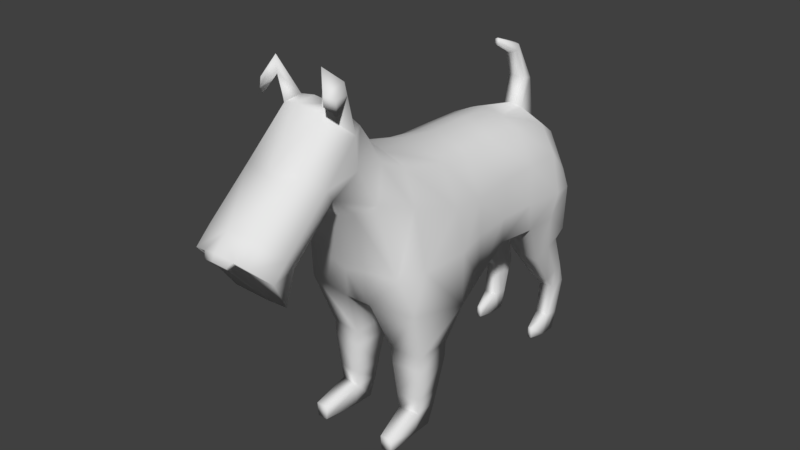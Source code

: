 # Source: Fluffy.blend  (saved by Blender 2.78.0; exported with 4.5.12 LTS)
import bpy
from mathutils import Matrix  # noqa: F401  (used for matrix-valued properties, if any)

bpy.ops.wm.read_factory_settings(use_empty=True)
scene = bpy.context.scene
scene.name = 'Scene'

# ---- collections
col_collection_1 = bpy.data.collections.new('Collection 1'); scene.collection.children.link(col_collection_1)

# ---- materials (node trees are filled in below, after node groups)
mat_material = bpy.data.materials.new('Material')
mat_material.alpha_threshold = 0.0
mat_material.use_transparent_shadow = False
mat_material.roughness = 0.5
mat_material.line_color = (0.0, 0.0, 0.0, 1.0)

# ---- material node trees

# ---- world
world_world = bpy.data.worlds.new('World'); scene.world = world_world
world_world.color = (0.05088, 0.05088, 0.05088)
world_world.use_sun_shadow = False
world_world.sun_shadow_jitter_overblur = 0.0
world_world.cycles.sampling_method = 'MANUAL'

# ---- meshes
me_cube = bpy.data.meshes.new('Cube')
me_cube.from_pydata([(0.08463, -0.03421, 0.208), (0.09605, -0.08742, 0.1931), (0.05639, -0.03421, 0.3884), (0.05639, -0.08742, 0.3957), (-2.43e-16, -0.08926, 0.4166), (-2.43e-16, -0.03517, 0.409), (-2.43e-16, -0.09139, 0.182), (-2.43e-16, -0.03402, 0.1907), (0.07789, 0.02916, 0.2369), (0.05639, 0.02916, 0.3873), (0.08594, 0.08863, 0.2352), (0.05639, 0.08863, 0.3856), (0.08594, 0.1453, 0.2352), (0.05651, 0.1501, 0.3766), (0.08594, 0.1809, 0.2024), (0.05679, 0.1759, 0.3563), (0.05499, 0.1973, 0.2108), (0.0479, 0.1906, 0.327), (0.09017, -0.1844, 0.2163), (0.05639, -0.1631, 0.4146), (0.07537, -0.2015, 0.2746), (0.05192, -0.2018, 0.4322), (0.02702, -0.03603, 0.1975), (0.01687, -0.0912, 0.1868), (0.02702, -0.03603, 0.4021), (0.02702, -0.09112, 0.4098), (0.02702, 0.02958, 0.2274), (0.02702, 0.02958, 0.4009), (0.02774, 0.11, 0.2001), (0.02702, 0.09116, 0.3992), (0.02213, 0.1575, 0.2014), (0.015, 0.1573, 0.3895), (0.01382, 0.1865, 0.1959), (0.0181, 0.1815, 0.3706), (0.02702, 0.204, 0.2181), (0.02702, 0.1974, 0.3379), (0.02018, -0.1917, 0.2119), (0.02702, -0.1695, 0.4297), (0.02702, -0.2092, 0.2734), (0.03092, -0.1961, 0.4512), (-2.43e-16, 0.03135, 0.2206), (-2.43e-16, 0.02974, 0.4079), (-2.43e-16, 0.09145, 0.2256), (-2.43e-16, 0.09126, 0.4062), (-2.43e-16, 0.1473, 0.226), (-2.43e-16, 0.1524, 0.3955), (-2.43e-16, 0.1862, 0.201), (-2.43e-16, 0.1854, 0.3697), (-2.43e-16, 0.2102, 0.2149), (-2.43e-16, 0.2041, 0.3398), (0.0, -0.1952, 0.2149), (-2.43e-16, -0.167, 0.4362), (-2.43e-16, -0.2159, 0.2714), (-2.43e-16, -0.1979, 0.4577), (0.08245, -0.03432, 0.3293), (0.08246, -0.08712, 0.3359), (-2.43e-16, -0.2407, 0.358), (-2.43e-16, 0.22, 0.2827), (0.08242, 0.02898, 0.3365), (0.08241, 0.08862, 0.3368), (0.08238, 0.1464, 0.3368), (0.08406, 0.1737, 0.3036), (0.05298, 0.2043, 0.2731), (0.07399, -0.1647, 0.3624), (0.06241, -0.2239, 0.3851), (0.0357, -0.2371, 0.3699), (0.03167, 0.2132, 0.2823), (0.07327, 0.1321, 0.1621), (0.07327, 0.1643, 0.1719), (0.07327, 0.1844, 0.1781), (0.05492, 0.1999, 0.1828), (0.03332, 0.1336, 0.1626), (0.03052, 0.1663, 0.1725), (0.03052, 0.1876, 0.179), (0.03834, 0.2037, 0.184), (0.0666, 0.1779, 0.1049), (0.0666, 0.1999, 0.1139), (0.0666, 0.2136, 0.1196), (0.05364, 0.2242, 0.1239), (0.03641, 0.1789, 0.1053), (0.03641, 0.2012, 0.1145), (0.03641, 0.2158, 0.1205), (0.04194, 0.2268, 0.125), (0.06303, 0.2, 0.0811), (0.06303, 0.2185, 0.08147), (0.06303, 0.23, 0.08169), (0.05296, 0.2389, 0.08187), (0.03958, 0.2009, 0.08112), (0.03958, 0.2196, 0.08149), (0.03958, 0.2319, 0.08173), (0.04387, 0.2411, 0.08191), (0.06131, 0.1935, 0.03075), (0.06131, 0.2092, 0.02804), (0.06131, 0.219, 0.02634), (0.05263, 0.2265, 0.02504), (0.04109, 0.1942, 0.03062), (0.04109, 0.2101, 0.02787), (0.04109, 0.2205, 0.02607), (0.04479, 0.2284, 0.02472), (0.06131, 0.1849, -0.001332), (0.06131, 0.2007, -0.001583), (0.06131, 0.2107, -0.001741), (0.05263, 0.2184, -0.001862), (0.04109, 0.1856, -0.001344), (0.04109, 0.2017, -0.001599), (0.04109, 0.2123, -0.001766), (0.04479, 0.2202, -0.001892), (0.05387, 0.1618, 0.01642), (0.04707, 0.1621, 0.01644), (0.05387, 0.1618, -0.0006776), (0.04707, 0.162, -0.0006176), (0.07886, -0.1554, 0.1335), (0.07886, -0.1007, 0.1335), (0.02896, -0.1034, 0.1335), (0.03135, -0.1607, 0.1335), (0.07809, -0.1546, 0.1092), (0.07809, -0.1016, 0.1092), (0.02977, -0.1043, 0.1092), (0.03209, -0.1597, 0.1092), (0.07297, -0.1517, 0.05869), (0.07297, -0.1103, 0.05869), (0.03515, -0.1124, 0.05869), (0.03696, -0.1557, 0.05869), (0.07039, -0.15, 0.03429), (0.07039, -0.1144, 0.03429), (0.03785, -0.1161, 0.03429), (0.03941, -0.1535, 0.03429), (0.06732, -0.152, 0.0011), (0.06732, -0.1233, 0.0011), (0.04106, -0.1247, 0.0011), (0.04232, -0.1548, 0.0011), (0.07016, -0.2078, 0.0207), (0.05044, -0.2078, 0.0207), (0.06821, -0.2078, -0.0004206), (0.05229, -0.2078, -0.0004206), (-2.43e-16, -0.2712, 0.3969), (-2.43e-16, -0.4315, 0.3847), (-2.43e-16, -0.3555, 0.2884), (0.04321, -0.3656, 0.299), (0.05785, -0.3972, 0.3483), (0.04321, -0.4214, 0.374), (-2.43e-16, -0.4088, 0.4061), (-2.43e-16, -0.3401, 0.3334), (0.04321, -0.3502, 0.3441), (0.05785, -0.3745, 0.3698), (0.04321, -0.3988, 0.3954), (-2.43e-16, -0.3399, 0.4489), (0.04321, -0.2813, 0.4076), (0.05785, -0.3056, 0.4333), (0.04245, -0.3323, 0.4535), (-2.43e-16, -0.2886, 0.5223), (0.05642, -0.2505, 0.4392), (0.05785, -0.2543, 0.486), (0.03025, -0.2816, 0.5149), (-2.43e-16, -0.2617, 0.5253), (-2.43e-16, -0.2115, 0.4836), (0.03747, -0.2244, 0.4846), (0.03447, -0.2399, 0.5011), (0.02623, -0.2574, 0.5196), (-2.43e-16, -0.4122, 0.3642), (0.02337, -0.4258, 0.3786), (0.01496, -0.4139, 0.366), (-2.43e-16, -0.4214, 0.3602), (-2.43e-16, -0.4355, 0.3751), (0.01791, -0.4313, 0.3707), (0.01178, -0.4226, 0.3615), (-2.43e-16, -0.2351, 0.5065), (0.03575, -0.2857, 0.5501), (0.05661, -0.2663, 0.539), (0.03614, -0.2862, 0.5741), (0.05484, -0.2687, 0.5556), (0.0509, -0.3002, 0.5333), (0.0596, -0.2878, 0.5202), (0.0496, -0.2995, 0.5466), (0.05784, -0.2871, 0.5388), (-2.43e-16, 0.1564, 0.4356), (-2.43e-16, 0.1829, 0.4286), (0.01413, 0.1642, 0.4335), (0.01413, 0.1777, 0.43), (-2.43e-16, 0.1412, 0.474), (-2.43e-16, 0.1546, 0.4871), (0.008728, 0.1452, 0.4783), (0.008728, 0.1514, 0.4864), (-2.43e-16, 0.1093, 0.493), (-2.43e-16, 0.1101, 0.504), (0.003903, 0.1097, 0.496), (0.003669, 0.1101, 0.502), (0.07967, 0.02909, 0.2759), (0.09199, 0.1756, 0.277), (0.09478, 0.1458, 0.2769), (0.09252, -0.1637, 0.2755), (0.09646, -0.08724, 0.2761), (0.08453, 0.08863, 0.2767), (0.08471, -0.03427, 0.2758)], [], [(54, 2, 3, 55), (54, 193, 187, 58), (55, 3, 19, 63), (34, 32, 46, 48), (66, 34, 48, 57), (24, 2, 9, 27), (29, 11, 13, 31), (27, 9, 11, 29), (58, 187, 192, 59), (59, 192, 189, 60), (33, 15, 17, 35), (31, 13, 15, 33), (60, 189, 188, 61), (61, 188, 62), (1, 18, 111, 112), (36, 18, 20, 38), (63, 19, 21, 64), (19, 37, 39, 21), (26, 22, 7, 40), (56, 65, 147, 135), (3, 25, 37, 19), (32, 34, 74, 73), (62, 16, 34, 66), (12, 10, 67, 68), (24, 27, 41, 5), (14, 12, 68, 69), (0, 22, 26, 8), (8, 26, 28, 10), (0, 1, 23, 22), (2, 24, 25, 3), (33, 47, 176, 178), (39, 37, 51, 53), (28, 26, 40, 42), (32, 30, 44, 46), (36, 38, 52, 50), (22, 23, 6, 7), (33, 35, 49, 47), (65, 64, 147), (25, 24, 5, 4), (30, 28, 42, 44), (23, 36, 50, 6), (27, 29, 43, 41), (37, 25, 4, 51), (29, 31, 45, 43), (38, 65, 56, 52), (17, 62, 66, 35), (20, 64, 65, 38), (18, 190, 20), (15, 61, 62, 17), (13, 60, 61, 15), (11, 59, 60, 13), (9, 58, 59, 11), (35, 66, 57, 49), (1, 191, 190, 18), (2, 54, 58, 9), (0, 193, 191, 1), (74, 70, 78, 82), (72, 73, 81, 80), (69, 68, 76, 77), (34, 16, 70, 74), (28, 30, 72, 71), (10, 28, 71, 67), (30, 32, 73, 72), (16, 14, 69, 70), (77, 76, 84, 85), (75, 79, 87, 83), (81, 82, 90, 89), (70, 69, 77, 78), (68, 67, 75, 76), (71, 72, 80, 79), (73, 74, 82, 81), (67, 71, 79, 75), (87, 88, 96, 95), (84, 83, 91, 92), (86, 85, 93, 94), (80, 81, 89, 88), (82, 78, 86, 90), (78, 77, 85, 86), (76, 75, 83, 84), (79, 80, 88, 87), (94, 93, 101, 102), (98, 94, 102, 106), (96, 97, 105, 104), (89, 90, 98, 97), (83, 87, 95, 91), (85, 84, 92, 93), (88, 89, 97, 96), (90, 86, 94, 98), (101, 105, 106, 102), (100, 104, 105, 101), (99, 103, 104, 100), (92, 91, 99, 100), (95, 96, 104, 103), (97, 98, 106, 105), (103, 99, 109, 110), (93, 92, 100, 101), (107, 108, 110, 109), (95, 103, 110, 108), (99, 91, 107, 109), (91, 95, 108, 107), (113, 112, 116, 117), (18, 36, 114, 111), (23, 1, 112, 113), (36, 23, 113, 114), (115, 118, 122, 119), (111, 114, 118, 115), (112, 111, 115, 116), (114, 113, 117, 118), (122, 121, 125, 126), (116, 115, 119, 120), (118, 117, 121, 122), (117, 116, 120, 121), (130, 127, 133, 134), (121, 120, 124, 125), (119, 122, 126, 123), (120, 119, 123, 124), (129, 128, 127, 130), (124, 123, 127, 128), (126, 125, 129, 130), (125, 124, 128, 129), (131, 132, 134, 133), (123, 126, 132, 131), (127, 123, 131, 133), (126, 130, 134, 132), (39, 53, 155, 156), (64, 21, 151, 147), (21, 39, 156, 151), (140, 139, 144, 145), (138, 137, 142, 143), (136, 160, 140, 145, 141), (139, 138, 143, 144), (145, 144, 148, 149), (143, 142, 135, 147), (141, 145, 149, 146), (144, 143, 147, 148), (149, 148, 152, 153), (146, 149, 153, 150), (148, 147, 151, 152), (152, 157, 170, 168), (150, 153, 158, 154), (152, 151, 156, 157), (156, 155, 166, 157), (138, 139, 140, 160, 161, 159, 137), (162, 165, 164, 163), (160, 136, 163, 164), (161, 160, 164, 165), (159, 161, 165, 162), (157, 166, 154, 158), (169, 167, 171, 173), (157, 158, 169, 170), (153, 152, 168, 167), (158, 153, 167, 169), (171, 172, 174, 173), (170, 169, 173, 174), (168, 170, 174, 172), (167, 168, 172, 171), (178, 176, 180, 182), (31, 33, 178, 177), (45, 31, 177, 175), (182, 180, 184, 186), (175, 177, 181, 179), (177, 178, 182, 181), (185, 186, 184, 183), (179, 181, 185, 183), (181, 182, 186, 185), (20, 190, 63, 64), (191, 193, 54, 55), (187, 193, 0, 8), (192, 187, 8, 10), (188, 189, 12, 14), (190, 191, 55, 63), (189, 192, 10, 12), (62, 188, 14, 16)])
me_cube.polygons.foreach_set('use_smooth', [True] * 173)
_uv = me_cube.uv_layers.new(name='UVMap')
_uv.uv.foreach_set('vector', [0.4363, 0.3482, 0.4218, 0.4601, 0.3266, 0.4562, 0.3499, 0.3479, 0.4363, 0.3482, 0.4405, 0.2613, 0.5551, 0.2598, 0.5414, 0.371, 0.3499, 0.3479, 0.3266, 0.4562, 0.1851, 0.4528, 0.2115, 0.36, 0.9313, 0.09345, 0.8774, 0.0766, 0.8779, 0.04995, 0.9276, 0.04308, 0.8915, 0.3739, 0.9448, 0.2743, 0.992, 0.2914, 0.9405, 0.4035, 0.4137, 0.5171, 0.4218, 0.4601, 0.5319, 0.4686, 0.5289, 0.5246, 0.6343, 0.5277, 0.631, 0.4736, 0.7283, 0.4682, 0.7512, 0.5375, 0.5289, 0.5246, 0.5319, 0.4686, 0.631, 0.4736, 0.6343, 0.5277, 0.5414, 0.371, 0.5551, 0.2598, 0.6598, 0.2839, 0.6398, 0.383, 0.6398, 0.383, 0.6598, 0.2839, 0.7534, 0.302, 0.7305, 0.3959, 0.8004, 0.5102, 0.7731, 0.4461, 0.8183, 0.4195, 0.8381, 0.4553, 0.7512, 0.5375, 0.7283, 0.4682, 0.7731, 0.4461, 0.8004, 0.5102, 0.7305, 0.3959, 0.7534, 0.302, 0.8007, 0.3165, 0.7833, 0.3577, 0.7833, 0.3577, 0.8007, 0.3165, 0.865, 0.3424, 0.9205, 0.9846, 0.8368, 0.9902, 0.8643, 0.9016, 0.9247, 0.9175, 0.2303, 0.08762, 0.2762, 0.169, 0.2023, 0.2163, 0.1463, 0.1684, 0.2115, 0.36, 0.1851, 0.4528, 0.1073, 0.4612, 0.09753, 0.3639, 0.1851, 0.4528, 0.1643, 0.5114, 0.1004, 0.5133, 0.1073, 0.4612, 0.5807, 0.08929, 0.4514, 0.06404, 0.4559, 0.01436, 0.5862, 0.03744, 0.3784, 0.6493, 0.3874, 0.7055, 0.2971, 0.7564, 0.3084, 0.6748, 0.3266, 0.4562, 0.3136, 0.5135, 0.1643, 0.5114, 0.1851, 0.4528, 0.4878, 0.6467, 0.4795, 0.6086, 0.5215, 0.6246, 0.5185, 0.6488, 0.865, 0.3424, 0.9022, 0.2404, 0.9448, 0.2743, 0.8915, 0.3739, 0.5006, 0.8616, 0.442, 0.8232, 0.5391, 0.7732, 0.5691, 0.8062, 0.4137, 0.5171, 0.5289, 0.5246, 0.5269, 0.5733, 0.4119, 0.567, 0.5603, 0.8554, 0.5006, 0.8616, 0.5691, 0.8062, 0.5883, 0.8295, 0.4457, 0.1511, 0.4514, 0.06404, 0.5807, 0.08929, 0.5639, 0.1883, 0.5639, 0.1883, 0.5807, 0.08929, 0.738, 0.104, 0.6737, 0.2153, 0.4457, 0.1511, 0.3671, 0.1422, 0.3549, 0.04446, 0.4514, 0.06404, 0.4218, 0.4601, 0.4137, 0.5171, 0.3136, 0.5135, 0.3266, 0.4562, 0.7435, 0.156, 0.7393, 0.1299, 0.8227, 0.1211, 0.8261, 0.1422, 0.1004, 0.5133, 0.1643, 0.5114, 0.1664, 0.5629, 0.09787, 0.5713, 0.738, 0.104, 0.5807, 0.08929, 0.5862, 0.03744, 0.6968, 0.04022, 0.8774, 0.0766, 0.8226, 0.08516, 0.7971, 0.02792, 0.8779, 0.04995, 0.2303, 0.08762, 0.1463, 0.1684, 0.1111, 0.1373, 0.2078, 0.06125, 0.4514, 0.06404, 0.3549, 0.04446, 0.3509, 0.01436, 0.4559, 0.01436, 0.8004, 0.5102, 0.8381, 0.4553, 0.8747, 0.4879, 0.8269, 0.5316, 0.3874, 0.7055, 0.4093, 0.7478, 0.2971, 0.7564, 0.3136, 0.5135, 0.4137, 0.5171, 0.4119, 0.567, 0.3134, 0.5641, 0.8226, 0.08516, 0.738, 0.104, 0.6968, 0.04022, 0.7971, 0.02792, 0.3549, 0.04446, 0.2303, 0.08762, 0.2078, 0.06125, 0.3509, 0.01436, 0.5289, 0.5246, 0.6343, 0.5277, 0.6347, 0.5759, 0.5269, 0.5733, 0.1643, 0.5114, 0.3136, 0.5135, 0.3134, 0.5641, 0.1664, 0.5629, 0.6343, 0.5277, 0.7512, 0.5375, 0.7435, 0.5661, 0.6347, 0.5759, 0.1463, 0.1684, 0.06121, 0.3172, 0.01935, 0.2657, 0.1111, 0.1373, 0.8183, 0.4195, 0.865, 0.3424, 0.8915, 0.3739, 0.8381, 0.4553, 0.2023, 0.2163, 0.09753, 0.3639, 0.06121, 0.3172, 0.1463, 0.1684, 0.2762, 0.169, 0.25, 0.2464, 0.2023, 0.2163, 0.7731, 0.4461, 0.7833, 0.3577, 0.865, 0.3424, 0.8183, 0.4195, 0.7283, 0.4682, 0.7305, 0.3959, 0.7833, 0.3577, 0.7731, 0.4461, 0.631, 0.4736, 0.6398, 0.383, 0.7305, 0.3959, 0.7283, 0.4682, 0.5319, 0.4686, 0.5414, 0.371, 0.6398, 0.383, 0.631, 0.4736, 0.8381, 0.4553, 0.8915, 0.3739, 0.9405, 0.4035, 0.8747, 0.4879, 0.3671, 0.1422, 0.3571, 0.2617, 0.25, 0.2464, 0.2762, 0.169, 0.4218, 0.4601, 0.4363, 0.3482, 0.5414, 0.371, 0.5319, 0.4686, 0.4457, 0.1511, 0.4405, 0.2613, 0.3571, 0.2617, 0.3671, 0.1422, 0.632, 0.8682, 0.6148, 0.853, 0.6826, 0.7955, 0.6924, 0.8088, 0.5198, 0.6792, 0.5185, 0.6488, 0.6067, 0.6329, 0.6122, 0.6545, 0.5883, 0.8295, 0.5691, 0.8062, 0.6558, 0.7568, 0.668, 0.7751, 0.6191, 0.912, 0.5943, 0.8837, 0.6148, 0.853, 0.632, 0.8682, 0.4667, 0.7392, 0.4794, 0.6824, 0.5198, 0.6792, 0.5215, 0.7246, 0.442, 0.8232, 0.4667, 0.7392, 0.5215, 0.7246, 0.5391, 0.7732, 0.4794, 0.6824, 0.4878, 0.6467, 0.5185, 0.6488, 0.5198, 0.6792, 0.5943, 0.8837, 0.5603, 0.8554, 0.5883, 0.8295, 0.6148, 0.853, 0.668, 0.7751, 0.6558, 0.7568, 0.7129, 0.734, 0.7236, 0.7482, 0.6339, 0.7295, 0.6173, 0.688, 0.6718, 0.6634, 0.6909, 0.7071, 0.6067, 0.6329, 0.6025, 0.6155, 0.6602, 0.5958, 0.663, 0.6098, 0.6148, 0.853, 0.5883, 0.8295, 0.668, 0.7751, 0.6826, 0.7955, 0.5691, 0.8062, 0.5391, 0.7732, 0.6339, 0.7295, 0.6558, 0.7568, 0.5215, 0.7246, 0.5198, 0.6792, 0.6122, 0.6545, 0.6173, 0.688, 0.5185, 0.6488, 0.5215, 0.6246, 0.6025, 0.6155, 0.6067, 0.6329, 0.5391, 0.7732, 0.5215, 0.7246, 0.6173, 0.688, 0.6339, 0.7295, 0.6718, 0.6634, 0.6667, 0.6282, 0.75, 0.6074, 0.7612, 0.63, 0.7129, 0.734, 0.6909, 0.7071, 0.7749, 0.6621, 0.7846, 0.6857, 0.7351, 0.7635, 0.7236, 0.7482, 0.7911, 0.6992, 0.7994, 0.7137, 0.6122, 0.6545, 0.6067, 0.6329, 0.663, 0.6098, 0.6667, 0.6282, 0.6924, 0.8088, 0.6826, 0.7955, 0.7351, 0.7635, 0.7426, 0.7738, 0.6826, 0.7955, 0.668, 0.7751, 0.7236, 0.7482, 0.7351, 0.7635, 0.6558, 0.7568, 0.6339, 0.7295, 0.6909, 0.7071, 0.7129, 0.734, 0.6173, 0.688, 0.6122, 0.6545, 0.6667, 0.6282, 0.6718, 0.6634, 0.7994, 0.7137, 0.7911, 0.6992, 0.8261, 0.6805, 0.8312, 0.6945, 0.8055, 0.723, 0.7994, 0.7137, 0.8312, 0.6945, 0.8362, 0.7038, 0.75, 0.6074, 0.7442, 0.5933, 0.7792, 0.58, 0.7871, 0.5902, 0.663, 0.6098, 0.6602, 0.5958, 0.7402, 0.5821, 0.7442, 0.5933, 0.6909, 0.7071, 0.6718, 0.6634, 0.7612, 0.63, 0.7749, 0.6621, 0.7236, 0.7482, 0.7129, 0.734, 0.7846, 0.6857, 0.7911, 0.6992, 0.6667, 0.6282, 0.663, 0.6098, 0.7442, 0.5933, 0.75, 0.6074, 0.7426, 0.7738, 0.7351, 0.7635, 0.7994, 0.7137, 0.8055, 0.723, 0.7939, 0.5594, 0.7792, 0.58, 0.7731, 0.5709, 0.7801, 0.5638, 0.8045, 0.5659, 0.7904, 0.5868, 0.7792, 0.58, 0.7939, 0.5594, 0.8215, 0.5761, 0.8077, 0.5972, 0.7904, 0.5868, 0.8045, 0.5659, 0.7846, 0.6857, 0.7749, 0.6621, 0.8225, 0.6509, 0.8235, 0.6681, 0.7612, 0.63, 0.75, 0.6074, 0.7871, 0.5902, 0.7995, 0.6022, 0.7442, 0.5933, 0.7402, 0.5821, 0.7731, 0.5709, 0.7792, 0.58, 0.8077, 0.5972, 0.8215, 0.5761, 0.8413, 0.5989, 0.8367, 0.606, 0.7911, 0.6992, 0.7846, 0.6857, 0.8235, 0.6681, 0.8261, 0.6805, 0.8067, 0.632, 0.8038, 0.6275, 0.8166, 0.6202, 0.8197, 0.6267, 0.7612, 0.63, 0.7995, 0.6022, 0.8166, 0.6202, 0.8038, 0.6275, 0.8225, 0.6509, 0.7749, 0.6621, 0.8067, 0.632, 0.8197, 0.6267, 0.7749, 0.6621, 0.7612, 0.63, 0.8038, 0.6275, 0.8067, 0.632, 0.9795, 0.9204, 0.9247, 0.9175, 0.9289, 0.8912, 0.9802, 0.894, 0.8368, 0.9902, 0.7722, 0.9616, 0.8128, 0.8828, 0.8643, 0.9016, 0.991, 0.977, 0.9205, 0.9846, 0.9247, 0.9175, 0.9795, 0.9204, 0.7722, 0.9616, 0.7152, 0.8962, 0.7555, 0.8528, 0.8128, 0.8828, 0.8729, 0.8749, 0.8239, 0.8574, 0.8489, 0.8015, 0.8911, 0.8173, 0.8643, 0.9016, 0.8128, 0.8828, 0.8239, 0.8574, 0.8729, 0.8749, 0.9247, 0.9175, 0.8643, 0.9016, 0.8729, 0.8749, 0.9289, 0.8912, 0.8128, 0.8828, 0.7555, 0.8528, 0.7685, 0.8292, 0.8239, 0.8574, 0.8489, 0.8015, 0.8006, 0.7829, 0.8135, 0.7588, 0.8593, 0.7691, 0.9289, 0.8912, 0.8729, 0.8749, 0.8911, 0.8173, 0.938, 0.8351, 0.8239, 0.8574, 0.7685, 0.8292, 0.8006, 0.7829, 0.8489, 0.8015, 0.9802, 0.894, 0.9289, 0.8912, 0.938, 0.8351, 0.9788, 0.8395, 0.988, 0.7481, 0.9625, 0.7453, 0.9742, 0.6897, 0.99, 0.6932, 0.9788, 0.8395, 0.938, 0.8351, 0.9448, 0.8078, 0.9794, 0.8132, 0.8911, 0.8173, 0.8489, 0.8015, 0.8593, 0.7691, 0.9021, 0.7869, 0.938, 0.8351, 0.8911, 0.8173, 0.9021, 0.7869, 0.9448, 0.8078, 0.9825, 0.7783, 0.9561, 0.7738, 0.9625, 0.7453, 0.988, 0.7481, 0.9448, 0.8078, 0.9021, 0.7869, 0.936, 0.7556, 0.9561, 0.7738, 0.8593, 0.7691, 0.8135, 0.7588, 0.8232, 0.7297, 0.8506, 0.7276, 0.9794, 0.8132, 0.9448, 0.8078, 0.9561, 0.7738, 0.9825, 0.7783, 0.9028, 0.728, 0.8922, 0.7254, 0.8932, 0.7091, 0.9098, 0.7116, 0.9021, 0.7869, 0.8593, 0.7691, 0.8922, 0.7254, 0.9028, 0.728, 0.936, 0.7556, 0.9021, 0.7869, 0.9028, 0.728, 0.9098, 0.7116, 0.8593, 0.7691, 0.8506, 0.7276, 0.8932, 0.7091, 0.8922, 0.7254, 0.4374, 0.8668, 0.4586, 0.9106, 0.423, 0.9383, 0.3807, 0.8973, 0.4093, 0.7478, 0.4267, 0.8251, 0.3495, 0.8202, 0.2971, 0.7564, 0.4267, 0.8251, 0.4374, 0.8668, 0.3807, 0.8973, 0.3495, 0.8202, 0.07962, 0.7547, 0.1045, 0.7238, 0.1352, 0.7411, 0.1063, 0.7825, 0.1108, 0.6689, 0.0953, 0.6151, 0.1714, 0.6276, 0.1562, 0.6939, 0.02478, 0.796, 0.0531, 0.7677, 0.07962, 0.7547, 0.1063, 0.7825, 0.06039, 0.8316, 0.1045, 0.7238, 0.1108, 0.6689, 0.1562, 0.6939, 0.1352, 0.7411, 0.1063, 0.7825, 0.1352, 0.7411, 0.2588, 0.8108, 0.2167, 0.8536, 0.1562, 0.6939, 0.1714, 0.6276, 0.3084, 0.6748, 0.2971, 0.7564, 0.06039, 0.8316, 0.1063, 0.7825, 0.2167, 0.8536, 0.169, 0.9012, 0.1352, 0.7411, 0.1562, 0.6939, 0.2971, 0.7564, 0.2588, 0.8108, 0.2167, 0.8536, 0.2588, 0.8108, 0.3345, 0.8847, 0.2999, 0.9333, 0.169, 0.9012, 0.2167, 0.8536, 0.2999, 0.9333, 0.2819, 0.9762, 0.2588, 0.8108, 0.2971, 0.7564, 0.3495, 0.8202, 0.3345, 0.8847, 0.07019, 0.01447, 0.09915, 0.02746, 0.06877, 0.1091, 0.05943, 0.09289, 0.2819, 0.9762, 0.2999, 0.9333, 0.331, 0.9409, 0.3266, 0.9808, 0.3345, 0.8847, 0.3495, 0.8202, 0.3807, 0.8973, 0.3557, 0.9176, 0.3807, 0.8973, 0.423, 0.9383, 0.3784, 0.9647, 0.3557, 0.9176, 0.1108, 0.6689, 0.1045, 0.7238, 0.07962, 0.7547, 0.0531, 0.7677, 0.03936, 0.7353, 0.01957, 0.724, 0.0953, 0.6151, 0.01658, 0.4124, 0.04808, 0.4254, 0.06135, 0.4557, 0.01344, 0.4765, 0.09146, 0.4667, 0.02633, 0.5093, 0.01344, 0.4765, 0.06135, 0.4557, 0.07458, 0.4081, 0.09146, 0.4667, 0.06135, 0.4557, 0.04808, 0.4254, 0.03085, 0.3812, 0.07458, 0.4081, 0.04808, 0.4254, 0.01658, 0.4124, 0.3557, 0.9176, 0.3784, 0.9647, 0.3266, 0.9808, 0.331, 0.9409, 0.07492, 0.1142, 0.08946, 0.1194, 0.07558, 0.1556, 0.06771, 0.1381, 0.09915, 0.02746, 0.1136, 0.07217, 0.07492, 0.1142, 0.06877, 0.1091, 0.02573, 0.04738, 0.07019, 0.01447, 0.05943, 0.09289, 0.01584, 0.08651, 0.1136, 0.07217, 0.1291, 0.09909, 0.08946, 0.1194, 0.07492, 0.1142, 0.07558, 0.1556, 0.06353, 0.1819, 0.05286, 0.1572, 0.06771, 0.1381, 0.06877, 0.1091, 0.07492, 0.1142, 0.06771, 0.1381, 0.05303, 0.1229, 0.05943, 0.09289, 0.06877, 0.1091, 0.05303, 0.1229, 0.033, 0.1238, 0.01584, 0.08651, 0.05943, 0.09289, 0.033, 0.1238, 0.01584, 0.1132, 0.8261, 0.1422, 0.8227, 0.1211, 0.9138, 0.1325, 0.9114, 0.1456, 0.7788, 0.1841, 0.7435, 0.156, 0.8261, 0.1422, 0.8371, 0.1589, 0.7946, 0.2013, 0.7788, 0.1841, 0.8371, 0.1589, 0.847, 0.1794, 0.9114, 0.1456, 0.9138, 0.1325, 0.9679, 0.1707, 0.9634, 0.1751, 0.847, 0.1794, 0.8371, 0.1589, 0.9066, 0.1579, 0.9045, 0.1725, 0.8371, 0.1589, 0.8261, 0.1422, 0.9114, 0.1456, 0.9066, 0.1579, 0.9576, 0.1806, 0.9659, 0.1798, 0.9694, 0.1845, 0.9541, 0.1865, 0.9045, 0.1725, 0.9066, 0.1579, 0.9576, 0.1806, 0.9541, 0.1865, 0.9066, 0.1579, 0.9114, 0.1456, 0.9634, 0.1751, 0.9576, 0.1806, 0.2023, 0.2163, 0.25, 0.2464, 0.2115, 0.36, 0.09753, 0.3639, 0.3571, 0.2617, 0.4405, 0.2613, 0.4363, 0.3482, 0.3499, 0.3479, 0.5551, 0.2598, 0.4405, 0.2613, 0.4457, 0.1511, 0.5639, 0.1883, 0.6598, 0.2839, 0.5551, 0.2598, 0.5639, 0.1883, 0.6737, 0.2153, 0.8007, 0.3165, 0.7534, 0.302, 0.7695, 0.2366, 0.8494, 0.2009, 0.25, 0.2464, 0.3571, 0.2617, 0.3499, 0.3479, 0.2115, 0.36, 0.7534, 0.302, 0.6598, 0.2839, 0.6737, 0.2153, 0.7695, 0.2366, 0.865, 0.3424, 0.8007, 0.3165, 0.8494, 0.2009, 0.9022, 0.2404])
me_cube.materials.append(mat_material)
me_cube.use_remesh_preserve_volume = False
me_cube.use_remesh_preserve_attributes = False
me_cube.use_mirror_vertex_groups = False
me_cube.update()
arm_armature = bpy.data.armatures.new('Armature')  # bones are not reproduced

# ---- objects
ob_skeleton = bpy.data.objects.new('Skeleton', arm_armature)
ob_cube = bpy.data.objects.new('Cube', me_cube)

# ---- transforms, parenting, visibility, modifiers, constraints
ob_skeleton.location = (0.0, 0.0, 0.0)
ob_skeleton.hide_viewport = True
ob_skeleton.show_in_front = True
ob_skeleton.lineart.crease_threshold = 0.0
ob_cube.parent = ob_skeleton
ob_cube.location = (0.0, 0.0, 0.0)
ob_cube.lock_rotations_4d = False
ob_cube.empty_display_type = 'ARROWS'
ob_cube.lineart.crease_threshold = 0.0
_vg = ob_cube.vertex_groups.new(name='Hip')
for _i, _w in zip([0, 2, 3, 5, 7, 8, 9, 10, 11, 13, 15, 17, 22, 24, 26, 27, 28, 29, 31, 33, 35, 40, 41, 42, 43, 44, 45, 47, 49, 54, 55, 57, 58, 59, 60, 61, 62, 66, 175, 176, 177, 178, 187, 188, 189, 191, 192, 193], [0.0802, 0.1377, 0.003692, 0.1077, 0.09268, 0.3666, 0.8233, 0.1294, 0.8887, 0.7493, 0.5985, 0.375, 0.08757, 0.09412, 0.3528, 0.8822, 0.05508, 0.9302, 0.6521, 0.6299, 0.4854, 0.3096, 0.8698, 0.1285, 0.9102, 0.02924, 0.3405, 0.4393, 0.468, 0.1839, 0.05437, 0.1161, 0.6717, 0.6664, 0.3682, 0.1417, 0.01325, 0.085, 0.03387, 0.06617, 0.05906, 0.07338, 0.4521, 0.02644, 0.07587, 0.046, 0.2498, 0.1636]): _vg.add([_i], _w, 'REPLACE')
_vg = ob_cube.vertex_groups.new(name='Spine')
for _i, _w in zip([0, 1, 2, 3, 4, 5, 8, 9, 11, 19, 24, 25, 26, 27, 37, 41, 51, 54, 55, 58, 59, 63, 64, 187, 190, 191, 192, 193], [0.06407, 0.0589, 0.803, 0.8218, 0.89, 0.8729, 0.06504, 0.132, 0.000551, 0.1112, 0.8818, 0.8854, 0.01207, 0.1004, 0.05341, 0.1151, 0.05329, 0.5931, 0.6039, 0.1572, 0.03273, 0.1111, 0.0004833, 0.1283, 0.007426, 0.1914, 0.02096, 0.351]): _vg.add([_i], _w, 'REPLACE')
_vg = ob_cube.vertex_groups.new(name='Neck')
for _i, _w in zip([3, 4, 19, 20, 21, 25, 37, 38, 39, 51, 52, 53, 54, 55, 56, 63, 64, 65, 135, 147, 148, 149, 150, 151, 152, 153, 154, 155, 156, 157, 158, 166, 190, 191], [0.1059, 0.08987, 0.8339, 0.02012, 0.8887, 0.08951, 0.9284, 0.04741, 0.9304, 0.9381, 0.07256, 0.9582, 0.007743, 0.1033, 0.5609, 0.6868, 0.7637, 0.6651, 0.1691, 0.1509, 0.07743, 0.001189, 0.2836, 0.6178, 0.1279, 0.03814, 0.3284, 0.8562, 0.6845, 0.1557, 0.0766, 0.4831, 0.02313, 0.006197]): _vg.add([_i], _w, 'REPLACE')
_vg = ob_cube.vertex_groups.new(name='Head')
for _i, _w in zip([21, 52, 56, 64, 65, 135, 136, 137, 138, 139, 140, 141, 142, 143, 144, 145, 146, 147, 148, 149, 150, 151, 152, 153, 154, 155, 156, 157, 158, 159, 160, 161, 162, 163, 164, 165, 166], [0.0359, 0.01011, 0.2597, 0.1124, 0.188, 0.7776, 0.9935, 0.9865, 0.9863, 0.992, 0.9933, 0.9888, 0.975, 0.9818, 0.9849, 0.9881, 0.9466, 0.8034, 0.8569, 0.9016, 0.3413, 0.2136, 0.06398, 0.06941, 0.3098, 0.07134, 0.02866, 0.04198, 0.04559, 0.994, 0.9942, 0.9945, 0.9943, 0.994, 0.9942, 0.9943, 0.3487]): _vg.add([_i], _w, 'REPLACE')
_vg = ob_cube.vertex_groups.new(name='Ear.L')
for _i, _w in zip([2, 21, 39, 53, 141, 146, 147, 148, 149, 150, 151, 152, 153, 154, 155, 156, 157, 158, 166, 167, 168, 169, 170, 171, 172, 173, 174], [0.0, 0.01286, 0.02464, 0.0, 0.0, 0.0, 0.0, 0.0, 0.0, 0.02863, 0.0, 0.0, 0.0, 0.0, 0.0, 0.0, 0.0, 0.0, 0.0, 0.9673, 0.9709, 0.9945, 1.004, 0.9685, 0.9838, 0.9944, 0.987]): _vg.add([_i], _w, 'REPLACE')
_vg = ob_cube.vertex_groups.new(name='Ear.R')
_vg = ob_cube.vertex_groups.new(name='UpperUpperFrontLeg.L')
for _i, _w in zip([0, 1, 3, 6, 7, 8, 9, 10, 11, 13, 18, 19, 20, 22, 23, 26, 27, 29, 36, 38, 40, 41, 42, 43, 50, 52, 54, 55, 56, 58, 59, 60, 63, 64, 65, 111, 112, 113, 114, 117, 118, 135, 187, 189, 190, 191, 192, 193], [0.0, 0.04651, 0.02075, 0.0, 0.0, 0.0, 0.0, 0.0, 0.0, 0.0, 0.5556, 0.01393, 0.7404, 0.0, 0.0, 0.0, 0.0, 0.0, 0.2703, 0.6793, 0.0, 0.0, 0.05663, 0.0, 0.1122, 0.5571, 0.0, 0.0, 0.1356, 0.0, 0.0, 0.0, 0.0, 0.0, 0.0, 0.04671, 0.07268, 0.0, 0.0, 0.0, 0.0, 0.0, 0.0, 0.0, 0.923, 0.5191, 0.0, 0.0]): _vg.add([_i], _w, 'REPLACE')
_vg = ob_cube.vertex_groups.new(name='UpperFrontLeg.L')
for _i, _w in zip([0, 1, 6, 7, 8, 18, 22, 23, 26, 36, 40, 42, 50, 54, 67, 75, 111, 112, 113, 114, 115, 116, 117, 118, 120, 187, 190, 191, 193], [0.002926, 0.3478, 0.3667, 0.0, 0.0, 0.1799, 0.0, 0.5131, 0.0, 0.1579, 0.0, 0.02057, 0.0, 0.01328, 0.002561, 0.0, 0.8222, 0.7431, 0.7796, 0.8276, 0.1537, 0.2454, 0.2296, 0.1482, 0.003385, 0.0, 0.0, 0.0, 0.0]): _vg.add([_i], _w, 'REPLACE')
_vg = ob_cube.vertex_groups.new(name='LowerFrontLeg.L')
for _i, _w in zip([6, 23, 111, 112, 113, 114, 115, 116, 117, 118, 119, 120, 121, 122, 123, 124, 125, 126, 128, 129], [0.0001137, 0.008408, 0.1265, 0.1754, 0.1664, 0.1188, 0.8271, 0.7154, 0.7278, 0.833, 0.8761, 0.8598, 0.8852, 0.8755, 0.07958, 0.1331, 0.1028, 0.06911, 0.1148, 0.1143]): _vg.add([_i], _w, 'REPLACE')
_vg = ob_cube.vertex_groups.new(name='FrontFoot.L')
for _i, _w in zip([119, 120, 121, 122, 123, 124, 125, 126, 127, 128, 129, 130, 131, 132, 133, 134], [0.1117, 0.2891, 0.2836, 0.1123, 0.9195, 0.5176, 0.5509, 0.9301, 0.9807, 0.8729, 0.885, 0.981, 0.9952, 0.9956, 0.9986, 1.0]): _vg.add([_i], _w, 'REPLACE')
_vg = ob_cube.vertex_groups.new(name='UpperUpperFrontLeg.R')
for _i, _w in zip([0, 1, 6, 7, 22, 23, 36, 38, 50, 52, 56, 191, 193], [0.0, 0.0, 0.1385, 0.1123, 0.05421, 0.05303, 0.04725, 0.06823, 0.1728, 0.2383, 0.001058, 0.0, 0.0]): _vg.add([_i], _w, 'REPLACE')
_vg = ob_cube.vertex_groups.new(name='UpperFrontLeg.R')
for _i, _w in zip([0, 6, 7, 22, 36, 71, 72, 111, 113, 115, 191], [0.0, 0.0, 0.08462, 0.06324, 0.0, 0.0, 0.002597, 0.0, 0.0, 0.0, 0.102]): _vg.add([_i], _w, 'REPLACE')
_vg = ob_cube.vertex_groups.new(name='LowerFrontLeg.R')
_vg = ob_cube.vertex_groups.new(name='FrontFoot.R')
_vg = ob_cube.vertex_groups.new(name='Tail.1')
for _i, _w in zip([9, 11, 13, 15, 17, 29, 31, 33, 35, 43, 45, 47, 49, 57, 59, 60, 61, 62, 66, 175, 176, 177, 178, 179, 181, 188], [0.0, 0.0, 0.0, 0.0, 0.0, 0.0, 0.2622, 0.2352, 0.0, 0.0, 0.4468, 0.4206, 0.0, 0.0, 0.0, 0.0, 0.0, 0.0, 0.0, 0.3026, 0.8505, 0.6573, 0.7993, 0.05219, 0.04767, 0.0]): _vg.add([_i], _w, 'REPLACE')
_vg = ob_cube.vertex_groups.new(name='Tail.2')
for _i, _w in zip([45, 175, 176, 177, 178, 179, 180, 181, 182, 183, 184, 185, 186], [0.03314, 0.5804, 0.06145, 0.229, 0.101, 0.3642, 0.5074, 0.5348, 0.5123, 0.1179, 0.06671, 0.1041, 0.07863]): _vg.add([_i], _w, 'REPLACE')
_vg = ob_cube.vertex_groups.new(name='Tail.3')
for _i, _w in zip([175, 177, 179, 180, 181, 182, 183, 184, 185, 186], [0.07206, 0.04943, 0.5769, 0.4662, 0.4108, 0.4641, 0.8667, 0.9252, 0.8832, 0.9122]): _vg.add([_i], _w, 'REPLACE')
_vg = ob_cube.vertex_groups.new(name='UpperUpperBackLeg.L')
for _i, _w in zip([0, 1, 7, 8, 9, 10, 11, 12, 13, 14, 15, 16, 17, 22, 26, 28, 29, 30, 31, 32, 33, 34, 35, 40, 42, 43, 44, 45, 46, 47, 48, 49, 54, 57, 58, 59, 60, 61, 62, 66, 67, 68, 69, 70, 71, 72, 73, 74, 75, 77, 78, 79, 81, 82, 112, 176, 177, 178, 179, 180, 181, 182, 183, 184, 185, 186, 187, 188, 189, 191, 192, 193], [0.0, 0.0, 0.0, 0.0, 0.0, 0.0, 0.0, 0.9454, 0.0, 0.8974, 0.0, 0.7458, 0.0, 0.0, 0.0, 0.09226, 0.0, 0.2673, 0.0, 0.3776, 0.0, 0.366, 0.0, 0.0, 0.0, 0.0, 0.04489, 0.0, 0.0, 0.0, 0.0, 0.0, 0.0, 0.0, 0.0, 0.0, 0.0, 0.0, 0.0, 0.0, 0.5303, 0.885, 0.8889, 0.6844, 0.5275, 0.8642, 0.8444, 0.7582, 0.01799, 0.01777, 0.03724, 0.001028, 0.0265, 0.04362, 0.0, 0.0, 0.0, 0.0, 0.0, 0.0, 0.0, 0.0, 0.0, 0.0, 0.0, 0.0, 0.0, 0.4516, 0.745, 0.0, 0.0, 0.0]): _vg.add([_i], _w, 'REPLACE')
_vg = ob_cube.vertex_groups.new(name='UpperBackLeg.L')
for _i, _w in zip([10, 14, 16, 26, 28, 30, 32, 40, 42, 44, 46, 67, 68, 69, 70, 71, 72, 73, 74, 75, 76, 77, 78, 79, 80, 81, 82, 83, 84, 85, 86, 87, 88, 89, 90], [0.01901, 0.01587, 0.01274, 0.008642, 0.0, 0.02662, 0.05097, 0.01825, 0.07172, 0.0, 0.03431, 0.4661, 0.1121, 0.1044, 0.1195, 0.4695, 0.1311, 0.1237, 0.1231, 0.9537, 0.9616, 0.9242, 0.9098, 0.9754, 0.9507, 0.9247, 0.9115, 0.7601, 0.1194, 0.1099, 0.4377, 0.7553, 0.1771, 0.4464, 0.469]): _vg.add([_i], _w, 'REPLACE')
_vg = ob_cube.vertex_groups.new(name='LowerBackLeg.L')
for _i, _w in zip([77, 78, 80, 81, 82, 83, 84, 85, 86, 87, 88, 89, 90, 92, 93, 94, 96, 97, 98, 100, 101, 102, 104, 105, 106], [0.03171, 0.04149, 0.001751, 0.0218, 0.03134, 0.1919, 0.8641, 0.8879, 0.5611, 0.2009, 0.8099, 0.5499, 0.5293, 0.1367, 0.7982, 0.8997, 0.1175, 0.7574, 0.8731, 0.0279, 0.1259, 0.1859, 0.04476, 0.1171, 0.1872]): _vg.add([_i], _w, 'REPLACE')
_vg = ob_cube.vertex_groups.new(name='BackFoot.L')
for _i, _w in zip([83, 87, 91, 92, 93, 94, 95, 96, 97, 98, 99, 100, 101, 102, 103, 104, 105, 106, 107, 108, 109, 110], [0.03981, 0.0321, 0.9558, 0.8598, 0.1998, 0.09248, 0.9584, 0.8764, 0.2358, 0.1168, 0.993, 0.9601, 0.8731, 0.8123, 0.9897, 0.951, 0.8811, 0.8106, 0.9964, 0.9962, 0.9999, 0.9999]): _vg.add([_i], _w, 'REPLACE')
_vg = ob_cube.vertex_groups.new(name='UpperUpperBackLeg.R')
for _i, _w in zip([10, 28, 32, 34, 35, 42, 46, 48, 49, 57, 62, 66], [0.004057, 0.002449, 0.02887, 0.06724, 0.01803, 0.48, 0.06877, 0.2134, 0.06118, 0.2631, 0.00263, 0.08641]): _vg.add([_i], _w, 'REPLACE')
_vg = ob_cube.vertex_groups.new(name='UpperBackLeg.R')
for _i, _w in zip([10, 11, 28, 42, 44, 59, 192], [0.0, 0.0, 0.0, 0.0, 0.0, 0.0, 0.0]): _vg.add([_i], _w, 'REPLACE')
_vg = ob_cube.vertex_groups.new(name='LowerBackLeg.R')
_vg = ob_cube.vertex_groups.new(name='BackFoot.R')
_m = ob_cube.modifiers.new('Mirror', 'MIRROR')
_m.use_clip = True
_m = ob_cube.modifiers.new('Armature', 'ARMATURE')
_m.object = ob_skeleton

# ---- collection membership
col_collection_1.objects.link(ob_skeleton)
col_collection_1.objects.link(ob_cube)

# ---- scene / render settings (as saved in the file)
scene.frame_start = 1; scene.frame_end = 20; scene.frame_set(17)
scene.render.engine = 'BLENDER_EEVEE_NEXT'
scene.render.resolution_percentage = 50
scene.render.dither_intensity = 0.0
scene.cycles.use_denoising = False
scene.cycles.samples = 128
scene.cycles.sampling_pattern = 'TABULATED_SOBOL'
scene.cycles.light_sampling_threshold = 0.0
scene.cycles.use_adaptive_sampling = False
scene.cycles.use_light_tree = False
scene.cycles.blur_glossy = 0.0
scene.cycles.sample_clamp_indirect = 0.0
scene.view_settings.view_transform = 'Standard'
bpy.context.view_layer.update()

# ---- added for rendering (the .blend has no active camera and no usable light): camera, sun
cam_auto = bpy.data.cameras.new('AutoCamera')
cam_auto.lens = 50.0
cam_auto.sensor_width = 36.0
cam_auto.clip_end = 1000.0
ob_auto_camera = bpy.data.objects.new('AutoCamera', cam_auto)
scene.collection.objects.link(ob_auto_camera)
ob_auto_camera.location = (0.863369, -1.14114, 0.982686)
ob_auto_camera.rotation_euler = (1.09748, -7.21219e-08, 0.694738)
scene.camera = ob_auto_camera
light_auto_sun = bpy.data.lights.new('AutoSun', 'SUN')
light_auto_sun.energy = 3.0
light_auto_sun.angle = 0.0523599
ob_auto_sun = bpy.data.objects.new('AutoSun', light_auto_sun)
scene.collection.objects.link(ob_auto_sun)
ob_auto_sun.rotation_euler = (0.872665, 0.174533, 0.523599)
bpy.context.view_layer.update()
